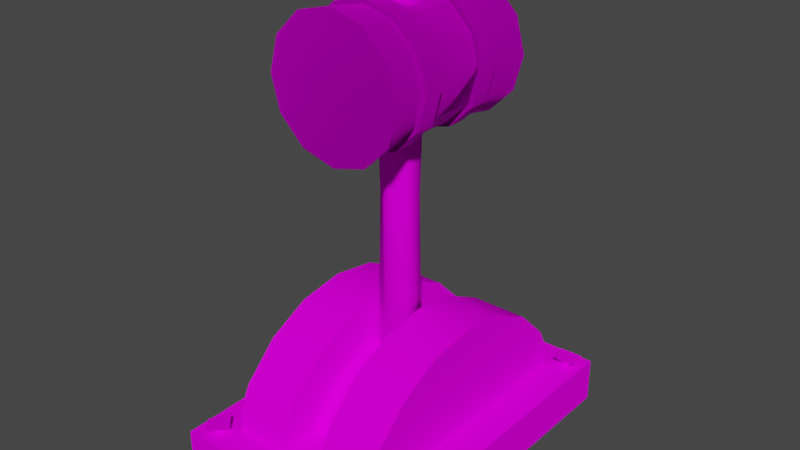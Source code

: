 # Source: prop-lever.blend  (saved by Blender 3.6.11; exported with 4.5.12 LTS)
import bpy
from mathutils import Matrix  # noqa: F401  (used for matrix-valued properties, if any)

bpy.ops.wm.read_factory_settings(use_empty=True)
scene = bpy.context.scene
scene.name = 'Scene'

# ---- collections
col_collection = bpy.data.collections.new('Collection'); scene.collection.children.link(col_collection)

# ---- images (referenced by path relative to the original .blend; pixels are not part of the script)
import os
ASSET_DIR = os.environ.get("B2B_ASSET_DIR", "")  # directory of the original .blend (textures are referenced by path, not embedded)
HERE = os.path.dirname(os.path.abspath(__file__))  # packed textures are extracted next to this script under _unpacked/

def load_image(name, relpath, width, height, colorspace="sRGB"):
    """Load a texture the original file referenced (path relative to the .blend, or extracted next to this script)."""
    p = next((c for c in (os.path.join(HERE, relpath), os.path.join(ASSET_DIR, relpath)) if relpath and os.path.exists(c)), "")
    if p:
        img = bpy.data.images.load(p, check_existing=True)
        img.name = name
    else:  # same state as the original file: an image datablock whose file is absent (Cycles renders it pink)
        img = bpy.data.images.new(name, width, height)
        img.source = "FILE"
        img.filepath = "//" + (relpath or name)
    img.colorspace_settings.name = colorspace
    return img
img_wood_png = load_image('wood.png', 'wood.png', 1024, 1024, 'sRGB')
img_metal_png = load_image('metal.png', 'metal.png', 1024, 1024, 'sRGB')
img_prop_switch_diffuse_png = load_image('prop-switch-diffuse.png', 'prop-switch-diffuse.png', 1024, 1024, 'sRGB')
img_prop_switch_roughness_png = load_image('prop-switch-roughness.png', 'prop-switch-roughness.png', 1024, 1024, 'sRGB')
img_prop_switch_metallic_png = load_image('prop-switch-metallic.png', 'prop-switch-metallic.png', 1024, 1024, 'sRGB')

# ---- materials (node trees are filled in below, after node groups)
mat_wood = bpy.data.materials.new('wood')
mat_wood.alpha_threshold = 0.0
mat_wood.use_backface_culling = True
mat_wood.roughness = 0.5
mat_wood.line_color = (0.0, 0.0, 0.0, 1.0)
mat_metal = bpy.data.materials.new('metal')
mat_metal.alpha_threshold = 0.0
mat_metal.use_backface_culling = True
mat_metal.roughness = 0.5
mat_metal.line_color = (0.0, 0.0, 0.0, 1.0)
mat_switch = bpy.data.materials.new('switch')
mat_switch.alpha_threshold = 0.0
mat_switch.use_backface_culling = True
mat_switch.roughness = 0.5
mat_switch.line_color = (0.0, 0.0, 0.0, 1.0)

# ---- material node trees
mat_wood.use_nodes = True; mat_wood.node_tree.nodes.clear()
_N = mat_wood.node_tree.nodes; _L = mat_wood.node_tree.links
n0 = _N.new('ShaderNodeOutputMaterial'); n0.name = 'Material Output'; n0.location = (300, 300)
n1 = _N.new('ShaderNodeBsdfPrincipled'); n1.name = 'Principled BSDF'; n1.location = (10, 300)
n1.distribution = 'GGX'
n1.subsurface_method = 'RANDOM_WALK_SKIN'
n1.inputs[3].default_value = 1.45
n1.inputs[13].default_value = 0.0
n1.inputs[27].default_value = (0.0, 0.0, 0.0, 1.0)
n1.inputs[28].default_value = 1.0
n2 = _N.new('ShaderNodeTexImage'); n2.name = 'Image Texture'; n2.location = (-280, 280)
n2.image = img_wood_png
_L.new(n1.outputs[0], n0.inputs[0])
_L.new(n2.outputs[0], n1.inputs[0])
n0.is_active_output = True
mat_metal.use_nodes = True; mat_metal.node_tree.nodes.clear()
_N = mat_metal.node_tree.nodes; _L = mat_metal.node_tree.links
n0 = _N.new('ShaderNodeOutputMaterial'); n0.name = 'Material Output'; n0.location = (300, 300)
n1 = _N.new('ShaderNodeBsdfPrincipled'); n1.name = 'Principled BSDF'; n1.location = (10, 300)
n1.distribution = 'GGX'
n1.subsurface_method = 'RANDOM_WALK_SKIN'
n1.inputs[3].default_value = 1.45
n1.inputs[13].default_value = 0.0
n1.inputs[27].default_value = (0.0, 0.0, 0.0, 1.0)
n1.inputs[28].default_value = 1.0
n2 = _N.new('ShaderNodeTexImage'); n2.name = 'Image Texture'; n2.location = (-280, 280)
n2.image = img_metal_png
_L.new(n1.outputs[0], n0.inputs[0])
_L.new(n2.outputs[0], n1.inputs[0])
n0.is_active_output = True
mat_switch.use_nodes = True; mat_switch.node_tree.nodes.clear()
_N = mat_switch.node_tree.nodes; _L = mat_switch.node_tree.links
n0 = _N.new('ShaderNodeOutputMaterial'); n0.name = 'Material Output'; n0.location = (300, 300)
n1 = _N.new('ShaderNodeBsdfPrincipled'); n1.name = 'Principled BSDF'; n1.location = (10, 300)
n1.distribution = 'GGX'
n1.subsurface_method = 'RANDOM_WALK_SKIN'
n1.inputs[3].default_value = 1.45
n1.inputs[13].default_value = 0.0
n1.inputs[27].default_value = (0.0, 0.0, 0.0, 1.0)
n1.inputs[28].default_value = 1.0
n2 = _N.new('ShaderNodeTexImage'); n2.name = 'Image Texture'; n2.location = (-280, 280)
n2.image = img_prop_switch_diffuse_png
n3 = _N.new('ShaderNodeTexImage'); n3.name = 'Image Texture.001'; n3.location = (401, 73)
n4 = _N.new('ShaderNodeTexImage'); n4.name = 'Image Texture.002'; n4.location = (-280, 120)
n4.image = img_prop_switch_roughness_png
n5 = _N.new('ShaderNodeTexImage'); n5.name = 'Image Texture.003'; n5.location = (-280, 180)
n5.image = img_prop_switch_metallic_png
_L.new(n1.outputs[0], n0.inputs[0])
_L.new(n2.outputs[0], n1.inputs[0])
_L.new(n4.outputs[1], n1.inputs[2])
_L.new(n5.outputs[1], n1.inputs[1])
n0.is_active_output = True

# ---- world
world_world = bpy.data.worlds.new('World'); scene.world = world_world
world_world.use_nodes = True; world_world.node_tree.nodes.clear()
_N = world_world.node_tree.nodes; _L = world_world.node_tree.links
n0 = _N.new('ShaderNodeOutputWorld'); n0.name = 'World Output'; n0.location = (300, 300)
n1 = _N.new('ShaderNodeBackground'); n1.name = 'Background'; n1.location = (10, 300)
n1.inputs[0].default_value = (0.05088, 0.05088, 0.05088, 1.0)
_L.new(n1.outputs[0], n0.inputs[0])
n0.is_active_output = True
world_world.color = (0.05088, 0.05088, 0.05088)
world_world.use_sun_shadow = False
world_world.sun_shadow_jitter_overblur = 0.0

# ---- meshes
me_prop_lever_base = bpy.data.meshes.new('prop-lever-base')
me_prop_lever_base.from_pydata([(0.2625, 0.45, -0.15), (0.2625, -0.45, -0.15), (0.375, -0.5625, -0.3), (-0.2625, -0.45, -0.15), (0.375, -0.5625, -0.15), (-0.375, -0.5625, -0.15), (0.2625, 0.4088, -0.002998), (0.2625, 0.297, 0.1088), (0.2625, 0.1561, 0.1806), (0.2625, -2.244e-16, 0.2053), (0.2625, -0.1561, 0.1806), (0.2625, -0.297, 0.1088), (0.2625, -0.4088, -0.002998), (0.2625, 0.4499, -0.08376), (0.2625, -0.4499, -0.08376), (-0.375, -0.5625, -0.3), (0.375, 0.5625, -0.3), (0.375, 0.5625, -0.15), (-0.375, 0.5625, -0.3), (-0.375, 0.5625, -0.15), (0.075, -0.45, -0.15), (0.075, 0.4088, -0.002998), (0.075, 0.1561, 0.1806), (0.075, -2.244e-16, 0.2053), (0.075, -0.1561, 0.1806), (0.075, 0.4499, -0.08376), (-0.075, 0.45, -0.15), (-0.075, -0.45, -0.15), (-0.075, 0.4088, -0.002998), (-0.075, 0.297, 0.1088), (-0.075, 0.1561, 0.1806), (-0.075, -2.244e-16, 0.2053), (-0.075, -0.1561, 0.1806), (-0.075, -0.297, 0.1088), (-0.075, -0.4088, -0.002998), (-0.075, 0.4499, -0.08376), (-0.075, -0.4499, -0.08376), (-0.2625, 0.45, -0.15), (-0.2625, 0.4088, -0.002998), (-0.2625, 0.297, 0.1088), (-0.2625, 0.1561, 0.1806), (-0.2625, -2.244e-16, 0.2053), (-0.2625, -0.1561, 0.1806), (-0.2625, -0.297, 0.1088), (-0.2625, -0.4088, -0.002998), (-0.2625, 0.4499, -0.08376), (-0.2625, -0.4499, -0.08376), (0.075, -0.3135, -0.1493), (-0.075, -0.3135, -0.1493), (0.0, 0.5625, -0.15), (0.0, 0.5625, -0.3), (0.0, -0.5625, -0.3), (0.0, -0.5625, -0.15), (0.309, 0.479, -0.2851), (0.2804, 0.5271, -0.1204), (0.3516, 0.5407, -0.1281), (0.2947, 0.456, -0.1132), (0.366, 0.4696, -0.121), (0.3085, 0.505, -0.139), (0.3303, 0.5092, -0.1413), (0.3347, 0.4873, -0.1392), (0.3129, 0.4832, -0.1368), (-0.3053, 0.5048, -0.2931), (-0.3164, 0.4391, -0.1323), (-0.3647, 0.4937, -0.1298), (-0.2618, 0.487, -0.1255), (-0.3101, 0.5416, -0.123), (-0.3133, 0.4762, -0.1476), (-0.3281, 0.493, -0.1468), (-0.3114, 0.5077, -0.1447), (-0.2966, 0.4909, -0.1455), (-0.2832, -0.4992, -0.2886), (-0.2615, -0.5014, -0.1159), (-0.3138, -0.5513, -0.1254), (-0.3107, -0.4483, -0.1245), (-0.363, -0.4982, -0.1339), (-0.2934, -0.5002, -0.1405), (-0.3095, -0.5155, -0.1434), (-0.3246, -0.4992, -0.146), (-0.3085, -0.4839, -0.1431), (0.3092, -0.4984, -0.276), (0.2851, -0.4809, -0.1046), (0.3545, -0.4599, -0.1125), (0.3056, -0.5507, -0.1101), (0.375, -0.5297, -0.118), (0.3139, -0.497, -0.1276), (0.3352, -0.4906, -0.1301), (0.3415, -0.512, -0.1318), (0.3202, -0.5184, -0.1293), (-0.075, 0.2848, -0.09307), (-0.075, 0.2069, -0.01519), (-0.075, 0.1088, 0.03481), (-0.075, -1.563e-16, 0.05204), (-0.075, -0.1088, 0.03481), (-0.075, -0.2069, -0.01519), (-0.075, -0.2848, -0.09307), (-0.075, 0.3135, -0.1493), (0.075, 0.45, -0.15), (0.075, 0.297, 0.1088), (0.075, -0.297, 0.1088), (0.075, -0.4088, -0.002998), (0.075, -0.4499, -0.08376), (0.075, 0.1088, 0.03481), (0.075, 0.3135, -0.1493), (0.075, 0.2848, -0.09307), (0.075, 0.2069, -0.01519), (0.075, -1.563e-16, 0.05204), (0.075, -0.1088, 0.03481), (0.075, -0.2069, -0.01519), (0.075, -0.2848, -0.09307)], [], [(1, 0, 13, 14), (15, 5, 19, 18), (16, 17, 4, 2), (0, 1, 4, 17), (3, 37, 19, 5), (13, 6, 12, 14), (7, 11, 12, 6), (8, 10, 11, 7), (9, 10, 8), (1, 20, 52, 4), (20, 27, 52), (51, 52, 5, 15), (50, 49, 17, 16), (17, 49, 97, 0), (8, 7, 98, 22), (13, 0, 97, 25), (12, 11, 99, 100), (9, 8, 22, 23), (14, 12, 100, 101), (10, 9, 23, 24), (7, 6, 21, 98), (6, 13, 25, 21), (1, 14, 101, 20), (11, 10, 24, 99), (30, 29, 39, 40), (35, 26, 37, 45), (34, 33, 43, 44), (31, 30, 40, 41), (36, 34, 44, 46), (32, 31, 41, 42), (29, 28, 38, 39), (28, 35, 45, 38), (27, 36, 46, 3), (33, 32, 42, 43), (46, 45, 37, 3), (46, 44, 38, 45), (39, 38, 44, 43), (40, 39, 43, 42), (41, 40, 42), (26, 97, 49), (97, 26, 96, 103), (27, 20, 47, 48), (18, 19, 49, 50), (2, 4, 52, 51), (27, 3, 5, 52), (26, 49, 19, 37), (58, 54, 55, 59), (59, 55, 57, 60), (60, 57, 56, 61), (61, 56, 54, 58), (57, 55, 54, 56), (53, 61, 58), (53, 60, 61), (53, 59, 60), (53, 58, 59), (67, 63, 64, 68), (68, 64, 66, 69), (69, 66, 65, 70), (70, 65, 63, 67), (66, 64, 63, 65), (62, 70, 67), (62, 69, 70), (62, 68, 69), (62, 67, 68), (76, 72, 73, 77), (77, 73, 75, 78), (78, 75, 74, 79), (79, 74, 72, 76), (75, 73, 72, 74), (71, 79, 76), (71, 78, 79), (71, 77, 78), (71, 76, 77), (85, 81, 82, 86), (86, 82, 84, 87), (87, 84, 83, 88), (88, 83, 81, 85), (84, 82, 81, 83), (80, 88, 85), (80, 87, 88), (80, 86, 87), (80, 85, 86), (30, 31, 92, 91), (29, 30, 91, 90), (28, 29, 90, 89), (35, 28, 89, 96), (96, 26, 35), (31, 32, 93, 92), (32, 33, 94, 93), (33, 34, 95, 94), (95, 34, 36, 48), (36, 27, 48), (22, 102, 106, 23), (98, 105, 102, 22), (21, 104, 105, 98), (25, 103, 104, 21), (103, 25, 97), (23, 106, 107, 24), (24, 107, 108, 99), (99, 108, 109, 100), (109, 47, 101, 100), (101, 47, 20), (94, 95, 109, 108), (92, 93, 107, 106), (90, 91, 102, 105), (95, 48, 47, 109), (96, 89, 104, 103), (93, 94, 108, 107), (91, 92, 106, 102), (89, 90, 105, 104)])
me_prop_lever_base.polygons.foreach_set('use_smooth', [0, 0, 0, 0, 0, 0, 0, 0, 0, 0, 0, 0, 0, 0, 1, 1, 1, 1, 1, 1, 1, 1, 1, 1, 1, 1, 1, 1, 1, 1, 1, 1, 1, 1, 0, 0, 0, 0, 0, 0, 0, 0, 0, 0, 0, 0, 0, 0, 0, 0, 0, 0, 0, 0, 0, 0, 0, 0, 0, 0, 0, 0, 0, 0, 0, 0, 0, 0, 0, 0, 0, 0, 0, 0, 0, 0, 0, 0, 0, 0, 0, 0, 1, 1, 1, 1, 0, 1, 1, 1, 1, 1, 1, 1, 1, 1, 0, 1, 1, 1, 1, 1, 1, 1, 1, 1, 1, 1, 1, 1])
me_prop_lever_base.polygons.foreach_set('material_index', [0, 0, 0, 0, 0, 0, 0, 0, 0, 0, 0, 0, 0, 0, 0, 0, 0, 0, 0, 0, 0, 0, 0, 0, 0, 0, 0, 0, 0, 0, 0, 0, 0, 0, 0, 0, 0, 0, 0, 0, 0, 0, 0, 0, 0, 0, 1, 1, 1, 1, 1, 1, 1, 1, 1, 1, 1, 1, 1, 1, 1, 1, 1, 1, 1, 1, 1, 1, 1, 1, 1, 1, 1, 1, 1, 1, 1, 1, 1, 1, 1, 1, 0, 0, 0, 0, 0, 0, 0, 0, 0, 0, 0, 0, 0, 0, 0, 0, 0, 0, 0, 0, 1, 1, 1, 1, 1, 1, 1, 1])
_k = set([(0, 13), (0, 97), (1, 14), (1, 20), (3, 27), (3, 46), (6, 7), (6, 13), (7, 8), (8, 9), (9, 10), (10, 11), (11, 12), (12, 14), (20, 47), (20, 101), (21, 25), (21, 98), (22, 23), (22, 98), (23, 24), (24, 99), (25, 97), (26, 35), (26, 37), (26, 96), (27, 36), (27, 48), (28, 29), (28, 35), (29, 30), (30, 31), (31, 32), (32, 33), (33, 34), (34, 36), (37, 45), (38, 39), (38, 45), (39, 40), (40, 41), (41, 42), (42, 43), (43, 44), (44, 46), (47, 48), (47, 109), (48, 95), (89, 90), (89, 96), (90, 91), (91, 92), (92, 93), (93, 94), (94, 95), (96, 103), (97, 103), (99, 100), (100, 101), (102, 105), (102, 106), (103, 104), (104, 105), (106, 107), (107, 108), (108, 109)])
me_prop_lever_base.attributes.new('sharp_edge', 'BOOLEAN', 'EDGE').data.foreach_set('value', [ (min(e.vertices), max(e.vertices)) in _k for e in me_prop_lever_base.edges])
_uv = me_prop_lever_base.uv_layers.new(name='UVMap')
_uv.uv.foreach_set('vector', [0.3882, 0.8032, 0.3882, 0.5999, 0.4032, 0.5999, 0.4032, 0.8032, 0.3023, 0.6504, 0.2685, 0.6504, 0.2685, 0.3962, 0.3023, 0.3962, 0.3026, 0.3962, 0.3365, 0.3962, 0.3365, 0.6504, 0.3026, 0.6504, 0.3622, 0.4216, 0.3622, 0.625, 0.3368, 0.6504, 0.3368, 0.3962, 0.3625, 0.625, 0.3625, 0.4216, 0.3879, 0.3962, 0.3879, 0.6504, 0.4032, 0.5999, 0.4214, 0.6092, 0.4214, 0.7939, 0.4032, 0.8032, 0.4467, 0.6344, 0.4467, 0.7687, 0.4214, 0.7939, 0.4214, 0.6092, 0.4629, 0.6663, 0.4629, 0.7368, 0.4467, 0.7687, 0.4467, 0.6344, 0.4685, 0.7015, 0.4629, 0.7368, 0.4629, 0.6663, 0.5748, 0.5914, 0.5748, 0.6338, 0.5494, 0.6507, 0.5494, 0.566, 0.5748, 0.6338, 0.5748, 0.6676, 0.5494, 0.6507, 0.2685, 0.7354, 0.3023, 0.7354, 0.3023, 0.8202, 0.2685, 0.8202, 0.3365, 0.7354, 0.3026, 0.7354, 0.3026, 0.6507, 0.3365, 0.6507, 0.5494, 0.5657, 0.5494, 0.4809, 0.5748, 0.4979, 0.5748, 0.5403, 0.1593, 0.3625, 0.1593, 0.3267, 0.2017, 0.3267, 0.2017, 0.3625, 0.1593, 0.2705, 0.1593, 0.2556, 0.2017, 0.2556, 0.2017, 0.2705, 0.1593, 0.5053, 0.1593, 0.4696, 0.2017, 0.4696, 0.2017, 0.5053, 0.1593, 0.3982, 0.1593, 0.3625, 0.2017, 0.3625, 0.2017, 0.3982, 0.1593, 0.5258, 0.1593, 0.5053, 0.2017, 0.5053, 0.2017, 0.5258, 0.1593, 0.4339, 0.1593, 0.3982, 0.2017, 0.3982, 0.2017, 0.4339, 0.1593, 0.3267, 0.1593, 0.291, 0.2017, 0.291, 0.2017, 0.3267, 0.1593, 0.291, 0.1593, 0.2705, 0.2017, 0.2705, 0.2017, 0.291, 0.1593, 0.5408, 0.1593, 0.5258, 0.2017, 0.5258, 0.2017, 0.5408, 0.1593, 0.4696, 0.1593, 0.4339, 0.2017, 0.4339, 0.2017, 0.4696, 0.5906, 0.4815, 0.5906, 0.5172, 0.5482, 0.5172, 0.5482, 0.4815, 0.5906, 0.5734, 0.5906, 0.5884, 0.5482, 0.5884, 0.5482, 0.5734, 0.5906, 0.3386, 0.5906, 0.3743, 0.5482, 0.3743, 0.5482, 0.3386, 0.5906, 0.4458, 0.5906, 0.4815, 0.5482, 0.4815, 0.5482, 0.4458, 0.5906, 0.3181, 0.5906, 0.3386, 0.5482, 0.3386, 0.5482, 0.3181, 0.5906, 0.4101, 0.5906, 0.4458, 0.5482, 0.4458, 0.5482, 0.4101, 0.5906, 0.5172, 0.5906, 0.5529, 0.5482, 0.5529, 0.5482, 0.5172, 0.5906, 0.5529, 0.5906, 0.5734, 0.5482, 0.5734, 0.5482, 0.5529, 0.5906, 0.3032, 0.5906, 0.3181, 0.5482, 0.3181, 0.5482, 0.3032, 0.5906, 0.3743, 0.5906, 0.4101, 0.5482, 0.4101, 0.5482, 0.3743, 0.4838, 0.5999, 0.4838, 0.8032, 0.4688, 0.8032, 0.4688, 0.5999, 0.4838, 0.5999, 0.502, 0.6092, 0.502, 0.7939, 0.4838, 0.8032, 0.5273, 0.7687, 0.502, 0.7939, 0.502, 0.6092, 0.5273, 0.6344, 0.5435, 0.7368, 0.5273, 0.7687, 0.5273, 0.6344, 0.5435, 0.6663, 0.5491, 0.7015, 0.5435, 0.7368, 0.5435, 0.6663, 0.5748, 0.464, 0.5748, 0.4979, 0.5494, 0.4809, 0.5748, 0.4979, 0.5748, 0.464, 0.6056, 0.464, 0.6056, 0.4979, 0.5748, 0.6676, 0.5748, 0.6338, 0.6056, 0.6338, 0.6056, 0.6676, 0.3365, 0.8202, 0.3026, 0.8202, 0.3026, 0.7354, 0.3365, 0.7354, 0.2685, 0.6507, 0.3023, 0.6507, 0.3023, 0.7354, 0.2685, 0.7354, 0.5748, 0.6676, 0.5748, 0.71, 0.5494, 0.7354, 0.5494, 0.6507, 0.5748, 0.464, 0.5494, 0.4809, 0.5494, 0.3962, 0.5748, 0.4216, 0.6607, 0.6087, 0.6675, 0.617, 0.648, 0.617, 0.6548, 0.6087, 0.5647, 0.6567, 0.5714, 0.6651, 0.5519, 0.6651, 0.5587, 0.6567, 0.6803, 0.6567, 0.6871, 0.6651, 0.6676, 0.6651, 0.6744, 0.6567, 0.6607, 0.6567, 0.6675, 0.6651, 0.648, 0.6651, 0.6548, 0.6567, 0.6291, 0.6858, 0.6291, 0.7053, 0.6096, 0.7053, 0.6096, 0.6858, 0.6577, 0.6172, 0.6607, 0.6567, 0.6548, 0.6567, 0.6773, 0.6172, 0.6803, 0.6567, 0.6744, 0.6567, 0.5617, 0.6172, 0.5647, 0.6567, 0.5587, 0.6567, 0.6577, 0.5691, 0.6607, 0.6087, 0.6548, 0.6087, 0.6012, 0.6553, 0.6095, 0.6622, 0.5904, 0.6661, 0.5953, 0.6565, 0.6396, 0.6553, 0.6479, 0.6622, 0.6288, 0.6661, 0.6337, 0.6565, 0.6803, 0.7048, 0.6871, 0.7132, 0.6676, 0.7132, 0.6744, 0.7048, 0.6607, 0.7048, 0.6675, 0.7132, 0.648, 0.7132, 0.6548, 0.7048, 0.6095, 0.7053, 0.59, 0.7053, 0.59, 0.6858, 0.6095, 0.6858, 0.6577, 0.6652, 0.6607, 0.7048, 0.6548, 0.7048, 0.6773, 0.6652, 0.6803, 0.7048, 0.6744, 0.7048, 0.6288, 0.6172, 0.6396, 0.6553, 0.6337, 0.6565, 0.5904, 0.6172, 0.6012, 0.6553, 0.5953, 0.6565, 0.6237, 0.6075, 0.6287, 0.617, 0.6096, 0.6132, 0.6179, 0.6063, 0.6012, 0.6063, 0.6095, 0.6132, 0.5904, 0.617, 0.5953, 0.6075, 0.5627, 0.6063, 0.571, 0.6132, 0.5519, 0.617, 0.5569, 0.6075, 0.5647, 0.7048, 0.5714, 0.7132, 0.5519, 0.7132, 0.5587, 0.7048, 0.6095, 0.6857, 0.59, 0.6857, 0.59, 0.6662, 0.6095, 0.6662, 0.5617, 0.6652, 0.5647, 0.7048, 0.5587, 0.7048, 0.5519, 0.5681, 0.5627, 0.6063, 0.5569, 0.6075, 0.5904, 0.5681, 0.6012, 0.6063, 0.5953, 0.6075, 0.6287, 0.5681, 0.6237, 0.6075, 0.6179, 0.6063, 0.6396, 0.6063, 0.6479, 0.6132, 0.6288, 0.617, 0.6337, 0.6075, 0.582, 0.6063, 0.5902, 0.6132, 0.5711, 0.617, 0.5761, 0.6075, 0.6803, 0.6087, 0.6871, 0.617, 0.6676, 0.617, 0.6744, 0.6087, 0.6204, 0.6553, 0.6287, 0.6622, 0.6096, 0.6661, 0.6145, 0.6565, 0.6291, 0.6662, 0.6291, 0.6857, 0.6096, 0.6857, 0.6096, 0.6662, 0.6096, 0.6172, 0.6204, 0.6553, 0.6145, 0.6565, 0.6773, 0.5691, 0.6803, 0.6087, 0.6744, 0.6087, 0.5711, 0.5681, 0.582, 0.6063, 0.5761, 0.6075, 0.6288, 0.5681, 0.6396, 0.6063, 0.6337, 0.6075, 0.4629, 0.4626, 0.4685, 0.4979, 0.4339, 0.4979, 0.43, 0.4733, 0.4467, 0.4308, 0.4629, 0.4626, 0.43, 0.4733, 0.4187, 0.4511, 0.4214, 0.4055, 0.4467, 0.4308, 0.4187, 0.4511, 0.4011, 0.4335, 0.4032, 0.3962, 0.4214, 0.4055, 0.4011, 0.4335, 0.3884, 0.4271, 0.3884, 0.4271, 0.3882, 0.3962, 0.4032, 0.3962, 0.4685, 0.4979, 0.4629, 0.5332, 0.43, 0.5225, 0.4339, 0.4979, 0.4629, 0.5332, 0.4467, 0.565, 0.4187, 0.5446, 0.43, 0.5225, 0.4467, 0.565, 0.4214, 0.5903, 0.4011, 0.5622, 0.4187, 0.5446, 0.4011, 0.5622, 0.4214, 0.5903, 0.4032, 0.5996, 0.3884, 0.5687, 0.4032, 0.5996, 0.3882, 0.5996, 0.3884, 0.5687, 0.5435, 0.5332, 0.5106, 0.5225, 0.5144, 0.4979, 0.5491, 0.4979, 0.5273, 0.565, 0.4993, 0.5446, 0.5106, 0.5225, 0.5435, 0.5332, 0.502, 0.5903, 0.4817, 0.5622, 0.4993, 0.5446, 0.5273, 0.565, 0.4838, 0.5996, 0.4689, 0.5687, 0.4817, 0.5622, 0.502, 0.5903, 0.4689, 0.5687, 0.4838, 0.5996, 0.4688, 0.5996, 0.5491, 0.4979, 0.5144, 0.4979, 0.5106, 0.4733, 0.5435, 0.4626, 0.5435, 0.4626, 0.5106, 0.4733, 0.4993, 0.4511, 0.5273, 0.4308, 0.5273, 0.4308, 0.4993, 0.4511, 0.4817, 0.4335, 0.502, 0.4055, 0.4817, 0.4335, 0.4689, 0.4271, 0.4838, 0.3962, 0.502, 0.4055, 0.4838, 0.3962, 0.4689, 0.4271, 0.4688, 0.3962, 0.3269, 0.4519, 0.3269, 0.417, 0.3744, 0.417, 0.3744, 0.4519, 0.3269, 0.5216, 0.3269, 0.4868, 0.3744, 0.4868, 0.3744, 0.5216, 0.3269, 0.5914, 0.3269, 0.5565, 0.3744, 0.5565, 0.3744, 0.5914, 0.3269, 0.417, 0.3269, 0.397, 0.3744, 0.397, 0.3744, 0.417, 0.3269, 0.6463, 0.3269, 0.6263, 0.3744, 0.6263, 0.3744, 0.6463, 0.3269, 0.4868, 0.3269, 0.4519, 0.3744, 0.4519, 0.3744, 0.4868, 0.3269, 0.5565, 0.3269, 0.5216, 0.3744, 0.5216, 0.3744, 0.5565, 0.3269, 0.6263, 0.3269, 0.5914, 0.3744, 0.5914, 0.3744, 0.6263])
me_prop_lever_base.materials.append(mat_wood)
me_prop_lever_base.materials.append(mat_metal)
me_prop_lever_base.use_mirror_vertex_groups = False
me_prop_lever_base.update()
me_prop_lever_arm = bpy.data.meshes.new('prop-lever-arm')
me_prop_lever_arm.from_pydata([(-1.151e-08, 0.06954, -0.7713), (-1.389e-08, 0.09099, 0.4875), (0.06022, 0.03477, -0.7713), (0.0788, 0.0455, 0.4875), (0.06022, -0.03477, -0.7713), (0.0788, -0.0455, 0.4875), (-1.151e-08, -0.06954, -0.7713), (-1.389e-08, -0.09099, 0.4875), (-0.06022, -0.03477, -0.7713), (-0.0788, -0.0455, 0.4875), (-0.06022, 0.03477, -0.7713), (-0.0788, 0.0455, 0.4875), (-1.001e-10, 0.09, 0.4432), (0.2182, 0.09, 0.225), (-0.189, 0.09, 0.1159), (-0.1091, 0.09, 0.414), (0.189, 0.09, 0.3341), (-0.1091, 0.09, 0.03604), (0.1091, 0.09, 0.03604), (-0.189, 0.09, 0.3341), (0.1091, 0.09, 0.414), (-1.001e-10, 0.09, 0.006803), (0.189, 0.09, 0.1159), (-0.2182, 0.09, 0.225), (-1.001e-10, 0.15, 0.4432), (0.2182, 0.15, 0.225), (-0.189, 0.15, 0.1159), (-0.1091, 0.15, 0.414), (0.189, 0.15, 0.3341), (0.1091, 0.15, 0.414), (-0.1091, 0.15, 0.03604), (-1.001e-10, 0.15, 0.006803), (0.1091, 0.15, 0.03604), (0.189, 0.15, 0.1159), (-0.189, 0.15, 0.3341), (-0.2182, 0.15, 0.225), (-9.313e-11, 0.09, 0.4275), (0.2025, 0.09, 0.225), (-0.1754, 0.09, 0.1238), (-0.1013, 0.09, 0.4004), (0.1754, 0.09, 0.3263), (-0.1013, 0.09, 0.04963), (0.1013, 0.09, 0.04963), (-0.1754, 0.09, 0.3263), (0.1013, 0.09, 0.4004), (-9.313e-11, 0.09, 0.0225), (0.1754, 0.09, 0.1238), (-0.2025, 0.09, 0.225), (-9.313e-11, 0.15, 0.4275), (0.2025, 0.15, 0.225), (-0.1754, 0.15, 0.1238), (-0.1013, 0.15, 0.4004), (0.1754, 0.15, 0.3263), (0.1013, 0.15, 0.4004), (-0.1013, 0.15, 0.04963), (-9.313e-11, 0.15, 0.0225), (0.1013, 0.15, 0.04963), (0.1754, 0.15, 0.1238), (-0.1754, 0.15, 0.3263), (-0.2025, 0.15, 0.225), (0.2025, 0.3, 0.225), (0.1754, 0.3, 0.1238), (0.1013, 0.3, 0.04963), (2.235e-08, 0.3, 0.0225), (-0.1012, 0.3, 0.04963), (-0.1754, 0.3, 0.1238), (-0.2025, 0.3, 0.225), (-0.1754, 0.3, 0.3263), (-0.1012, 0.3, 0.4004), (0.0, 0.3, 0.4275), (0.1013, 0.3, 0.4004), (0.1754, 0.3, 0.3263), (0.2025, 0.09, 0.225), (0.0, 0.15, 0.0225), (-0.1013, 0.15, 0.04963), (0.1012, 0.15, 0.4004), (0.1754, 0.15, 0.3263), (0.2025, 0.15, 0.225), (0.1754, 0.15, 0.1238), (-0.1754, 0.15, 0.3263), (-0.1013, 0.15, 0.4004), (-0.1754, 0.15, 0.1238), (0.1013, 0.15, 0.04963), (-2.235e-08, 0.15, 0.4275), (-0.2025, 0.15, 0.225), (-0.1125, 0.2806, 0.03014), (0.1949, 0.2806, 0.3375), (0.1949, 0.2806, 0.1125), (-0.1125, 0.2806, 0.4199), (-0.1949, 0.2806, 0.1125), (0.1125, 0.2806, 0.03014), (0.0, 0.2806, 0.45), (-0.225, 0.2806, 0.225), (2.235e-08, 0.2806, 8.941e-08), (0.1125, 0.2806, 0.4199), (0.225, 0.2806, 0.225), (-0.1949, 0.2806, 0.3375), (0.1754, 0.09, 0.1238), (-9.313e-11, 0.09, 0.0225), (0.1013, 0.09, 0.04963), (-0.1013, 0.09, 0.04963), (-9.313e-11, 0.09, 0.4275), (-4.254e-09, -0.09, 0.4432), (-0.2182, -0.09, 0.225), (0.189, -0.09, 0.1159), (0.1091, -0.09, 0.414), (-0.189, -0.09, 0.3341), (0.1091, -0.09, 0.03604), (-0.1091, -0.09, 0.03604), (0.189, -0.09, 0.3341), (-0.1091, -0.09, 0.414), (-4.254e-09, -0.09, 0.006803), (-0.189, -0.09, 0.1159), (0.2182, -0.09, 0.225), (9.918e-10, -0.15, 0.4432), (-0.2182, -0.15, 0.225), (0.189, -0.15, 0.1159), (0.1091, -0.15, 0.414), (-0.189, -0.15, 0.3341), (-0.1091, -0.15, 0.414), (0.1091, -0.15, 0.03604), (9.918e-10, -0.15, 0.006803), (-0.1091, -0.15, 0.03604), (-0.189, -0.15, 0.1159), (0.189, -0.15, 0.3341), (0.2182, -0.15, 0.225), (-4.26e-09, -0.09, 0.4275), (-0.2025, -0.09, 0.225), (0.1754, -0.09, 0.1238), (0.1013, -0.09, 0.4004), (-0.1754, -0.09, 0.3263), (0.1013, -0.09, 0.04963), (-0.1013, -0.09, 0.04963), (0.1754, -0.09, 0.3263), (-0.1013, -0.09, 0.4004), (-4.26e-09, -0.09, 0.0225), (-0.1754, -0.09, 0.1238), (0.2025, -0.09, 0.225), (9.849e-10, -0.15, 0.4275), (-0.2025, -0.15, 0.225), (0.1754, -0.15, 0.1238), (0.1013, -0.15, 0.4004), (-0.1754, -0.15, 0.3263), (-0.1013, -0.15, 0.4004), (0.1013, -0.15, 0.04963), (9.849e-10, -0.15, 0.0225), (-0.1013, -0.15, 0.04963), (-0.1754, -0.15, 0.1238), (0.1754, -0.15, 0.3263), (0.2025, -0.15, 0.225), (-0.2025, -0.3, 0.225), (-0.1754, -0.3, 0.1238), (-0.1013, -0.3, 0.04963), (-8.347e-09, -0.3, 0.0225), (0.1013, -0.3, 0.04963), (0.1754, -0.3, 0.1238), (0.2025, -0.3, 0.225), (0.1754, -0.3, 0.3263), (0.1012, -0.3, 0.4004), (1.401e-08, -0.3, 0.4275), (-0.1013, -0.3, 0.4004), (-0.1754, -0.3, 0.3263), (0.1754, 0.09, 0.3263), (0.1013, 0.09, 0.4004), (-0.1013, 0.09, 0.4004), (-0.1754, 0.09, 0.3263), (-0.2025, 0.09, 0.225), (-0.1754, 0.09, 0.1238), (8.918e-10, -0.15, 0.0225), (0.1013, -0.15, 0.04963), (-0.1012, -0.15, 0.4004), (-0.1754, -0.15, 0.3263), (-0.2025, -0.15, 0.225), (-0.1754, -0.15, 0.1238), (0.1754, -0.15, 0.3263), (0.1013, -0.15, 0.4004), (0.1754, -0.15, 0.1238), (-0.1013, -0.15, 0.04963), (2.324e-08, -0.15, 0.4275), (0.2025, -0.15, 0.225), (0.1125, -0.2806, 0.03014), (-0.1949, -0.2806, 0.3375), (-0.1949, -0.2806, 0.1125), (0.1125, -0.2806, 0.4199), (0.1949, -0.2806, 0.1125), (-0.1125, -0.2806, 0.03014), (1.231e-08, -0.2806, 0.45), (0.225, -0.2806, 0.225), (-1.004e-08, -0.2806, 8.941e-08), (-0.1125, -0.2806, 0.4199), (-0.225, -0.2806, 0.225), (0.1949, -0.2806, 0.3375), (0.2025, -0.09, 0.225), (-0.1754, -0.09, 0.1238), (-4.26e-09, -0.09, 0.0225), (-0.1013, -0.09, 0.4004), (0.1754, -0.09, 0.3263), (-0.1013, -0.09, 0.04963), (0.1013, -0.09, 0.04963), (-0.1754, -0.09, 0.3263), (0.1013, -0.09, 0.4004), (0.1754, -0.09, 0.1238), (-0.2025, -0.09, 0.225), (-4.26e-09, -0.09, 0.4275), (-1.211e-08, 0.075, 0.418), (0.06495, 0.0375, 0.418), (0.06495, -0.0375, 0.418), (-1.211e-08, -0.075, 0.418), (-0.06495, -0.0375, 0.418), (-0.06495, 0.0375, 0.418), (-1.863e-09, -5.588e-09, 0.4875), (0.05129, 0.02961, -0.1746), (0.05129, -0.02961, -0.1746), (-1.038e-08, -0.05923, -0.1746), (-0.05129, -0.02961, -0.1746), (-0.05129, 0.02961, -0.1746), (-1.038e-08, 0.05923, -0.1746)], [], [(204, 1, 3, 205), (205, 3, 5, 206), (206, 5, 7, 207), (207, 7, 9, 208), (11, 9, 210), (208, 9, 11, 209), (209, 11, 1, 204), (40, 37, 13, 16), (53, 48, 24, 29), (47, 43, 19, 23), (51, 58, 34, 27), (39, 36, 12, 15), (46, 42, 18, 22), (55, 56, 32, 31), (38, 47, 23, 14), (45, 41, 17, 21), (50, 54, 30, 26), (37, 46, 22, 13), (44, 40, 16, 20), (34, 35, 23, 19), (32, 33, 22, 18), (30, 31, 21, 17), (28, 29, 20, 16), (27, 34, 19, 15), (31, 32, 18, 21), (26, 30, 17, 14), (25, 28, 16, 13), (24, 27, 15, 12), (35, 26, 14, 23), (33, 25, 13, 22), (29, 24, 12, 20), (52, 53, 29, 28), (57, 49, 25, 33), (41, 38, 14, 17), (54, 55, 31, 30), (59, 50, 26, 35), (42, 45, 21, 18), (56, 57, 33, 32), (48, 51, 27, 24), (43, 39, 15, 19), (58, 59, 35, 34), (36, 44, 20, 12), (49, 52, 28, 25), (61, 62, 63, 64, 65, 66, 67, 68, 69, 70, 71, 60), (96, 92, 84, 79), (94, 91, 83, 75), (93, 90, 82, 73), (92, 89, 81, 84), (91, 88, 80, 83), (90, 87, 78, 82), (95, 86, 76, 77), (89, 85, 74, 81), (88, 96, 79, 80), (87, 95, 77, 78), (86, 94, 75, 76), (85, 93, 73, 74), (64, 63, 93, 85), (71, 70, 94, 86), (61, 60, 95, 87), (68, 67, 96, 88), (65, 64, 85, 89), (60, 71, 86, 95), (62, 61, 87, 90), (69, 68, 88, 91), (66, 65, 89, 92), (63, 62, 90, 93), (70, 69, 91, 94), (67, 66, 92, 96), (130, 127, 103, 106), (143, 138, 114, 119), (137, 133, 109, 113), (141, 148, 124, 117), (129, 126, 102, 105), (136, 132, 108, 112), (145, 146, 122, 121), (128, 137, 113, 104), (135, 131, 107, 111), (140, 144, 120, 116), (127, 136, 112, 103), (134, 130, 106, 110), (124, 125, 113, 109), (122, 123, 112, 108), (120, 121, 111, 107), (118, 119, 110, 106), (117, 124, 109, 105), (121, 122, 108, 111), (116, 120, 107, 104), (115, 118, 106, 103), (114, 117, 105, 102), (125, 116, 104, 113), (123, 115, 103, 112), (119, 114, 102, 110), (142, 143, 119, 118), (147, 139, 115, 123), (131, 128, 104, 107), (144, 145, 121, 120), (149, 140, 116, 125), (132, 135, 111, 108), (146, 147, 123, 122), (138, 141, 117, 114), (133, 129, 105, 109), (148, 149, 125, 124), (126, 134, 110, 102), (139, 142, 118, 115), (196, 192, 72, 162), (197, 193, 167, 100), (198, 194, 98, 99), (199, 195, 164, 165), (200, 196, 162, 163), (194, 197, 100, 98), (201, 198, 99, 97), (202, 199, 165, 166), (203, 200, 163, 101), (192, 201, 97, 72), (193, 202, 166, 167), (195, 203, 101, 164), (151, 152, 153, 154, 155, 156, 157, 158, 159, 160, 161, 150), (191, 187, 179, 174), (189, 186, 178, 170), (188, 185, 177, 168), (187, 184, 176, 179), (186, 183, 175, 178), (185, 182, 173, 177), (190, 181, 171, 172), (184, 180, 169, 176), (183, 191, 174, 175), (182, 190, 172, 173), (181, 189, 170, 171), (180, 188, 168, 169), (154, 153, 188, 180), (161, 160, 189, 181), (151, 150, 190, 182), (158, 157, 191, 183), (155, 154, 180, 184), (150, 161, 181, 190), (152, 151, 182, 185), (159, 158, 183, 186), (156, 155, 184, 187), (153, 152, 185, 188), (160, 159, 186, 189), (157, 156, 187, 191), (215, 209, 204, 216), (214, 208, 209, 215), (213, 207, 208, 214), (212, 206, 207, 213), (211, 205, 206, 212), (216, 204, 205, 211), (3, 1, 210), (7, 5, 210), (1, 11, 210), (9, 7, 210), (5, 3, 210), (0, 216, 211, 2), (2, 211, 212, 4), (4, 212, 213, 6), (6, 213, 214, 8), (8, 214, 215, 10), (10, 215, 216, 0), (0, 2, 4, 6, 8, 10), (47, 38, 41, 45, 42, 46, 37, 40, 44, 36, 39, 43), (59, 58, 51, 48, 53, 52, 49, 57, 56, 55, 54, 50), (84, 81, 74, 73, 82, 78, 77, 76, 75, 83, 80, 79), (99, 98, 100, 167, 166, 165, 164, 101, 163, 162, 72, 97), (133, 137, 128, 131, 135, 132, 136, 127, 130, 134, 126, 129), (149, 148, 141, 138, 143, 142, 139, 147, 146, 145, 144, 140), (174, 179, 176, 169, 168, 177, 173, 172, 171, 170, 178, 175), (203, 195, 199, 202, 193, 197, 194, 198, 201, 192, 196, 200)])
me_prop_lever_arm.polygons.foreach_set('use_smooth', [True] * 167)
me_prop_lever_arm.polygons.foreach_set('material_index', [0, 0, 0, 0, 0, 0, 0, 1, 1, 1, 1, 1, 1, 1, 1, 1, 1, 1, 1, 1, 1, 1, 1, 1, 1, 1, 1, 1, 1, 1, 1, 1, 1, 1, 1, 1, 1, 1, 1, 1, 1, 1, 1, 1, 1, 1, 1, 1, 1, 1, 1, 1, 1, 1, 1, 1, 1, 1, 1, 1, 1, 1, 1, 1, 1, 1, 1, 1, 1, 1, 1, 1, 1, 1, 1, 1, 1, 1, 1, 1, 1, 1, 1, 1, 1, 1, 1, 1, 1, 1, 1, 1, 1, 1, 1, 1, 1, 1, 1, 1, 1, 1, 1, 1, 1, 1, 1, 1, 1, 1, 1, 1, 1, 1, 1, 1, 1, 1, 1, 1, 1, 1, 1, 1, 1, 1, 1, 1, 1, 1, 1, 1, 1, 1, 1, 1, 1, 1, 1, 1, 1, 0, 0, 0, 0, 0, 0, 0, 0, 0, 0, 0, 0, 0, 0, 0, 0, 0, 0, 1, 1, 1, 1, 1, 1, 1, 1])
_k = set([(1, 3), (1, 11), (3, 5), (5, 7), (7, 9), (9, 11), (12, 15), (12, 20), (13, 16), (13, 22), (14, 17), (14, 23), (15, 19), (16, 20), (17, 21), (18, 21), (18, 22), (19, 23), (24, 27), (24, 29), (25, 28), (25, 33), (26, 30), (26, 35), (27, 34), (28, 29), (30, 31), (31, 32), (32, 33), (34, 35), (36, 39), (36, 44), (37, 40), (37, 46), (38, 41), (38, 47), (39, 43), (40, 44), (41, 45), (42, 45), (42, 46), (43, 47), (48, 51), (48, 53), (49, 52), (49, 57), (50, 54), (50, 59), (51, 58), (52, 53), (54, 55), (55, 56), (56, 57), (58, 59), (73, 74), (73, 82), (74, 81), (75, 76), (75, 83), (76, 77), (77, 78), (78, 82), (79, 80), (79, 84), (80, 83), (81, 84), (85, 89), (85, 93), (86, 94), (86, 95), (87, 90), (87, 95), (88, 91), (88, 96), (89, 92), (90, 93), (91, 94), (92, 96), (102, 105), (102, 110), (103, 106), (103, 112), (104, 107), (104, 113), (105, 109), (106, 110), (107, 111), (108, 111), (108, 112), (109, 113), (114, 117), (114, 119), (115, 118), (115, 123), (116, 120), (116, 125), (117, 124), (118, 119), (120, 121), (121, 122), (122, 123), (124, 125), (126, 129), (126, 134), (127, 130), (127, 136), (128, 131), (128, 137), (129, 133), (130, 134), (131, 135), (132, 135), (132, 136), (133, 137), (138, 141), (138, 143), (139, 142), (139, 147), (140, 144), (140, 149), (141, 148), (142, 143), (144, 145), (145, 146), (146, 147), (148, 149), (168, 169), (168, 177), (169, 176), (170, 171), (170, 178), (171, 172), (172, 173), (173, 177), (174, 175), (174, 179), (175, 178), (176, 179), (180, 184), (180, 188), (181, 189), (181, 190), (182, 185), (182, 190), (183, 186), (183, 191), (184, 187), (185, 188), (186, 189), (187, 191), (192, 196), (192, 201), (193, 197), (193, 202), (194, 197), (194, 198), (195, 199), (195, 203), (196, 200), (198, 201), (199, 202), (200, 203)])
me_prop_lever_arm.attributes.new('sharp_edge', 'BOOLEAN', 'EDGE').data.foreach_set('value', [ (min(e.vertices), max(e.vertices)) in _k for e in me_prop_lever_arm.edges])
_uv = me_prop_lever_arm.uv_layers.new(name='UVMap')
_uv.uv.foreach_set('vector', [0.4394, 0.7825, 0.4393, 0.7986, 0.4203, 0.7984, 0.4208, 0.7817, 0.4208, 0.7817, 0.4203, 0.7984, 0.4001, 0.7972, 0.4022, 0.7803, 0.4022, 0.7803, 0.4001, 0.7972, 0.3799, 0.7937, 0.384, 0.7782, 0.4948, 0.7785, 0.4992, 0.7945, 0.4783, 0.7978, 0.4767, 0.7808, 0.6357, 0.7664, 0.6351, 0.7746, 0.6283, 0.77, 0.4767, 0.7808, 0.4783, 0.7978, 0.4583, 0.7986, 0.458, 0.7819, 0.458, 0.7819, 0.4583, 0.7986, 0.4393, 0.7986, 0.4394, 0.7825, 0.7846, 0.6349, 0.7191, 0.6728, 0.7111, 0.6648, 0.7817, 0.624, 0.7846, 0.6349, 0.7191, 0.6728, 0.7111, 0.6648, 0.7817, 0.624, 0.9258, 0.8795, 0.9636, 0.8139, 0.9746, 0.8169, 0.9338, 0.8875, 0.6813, 0.7383, 0.6813, 0.8139, 0.6703, 0.8169, 0.6703, 0.7354, 0.9636, 0.7383, 0.9258, 0.6728, 0.9338, 0.6648, 0.9746, 0.7354, 0.6813, 0.7383, 0.6813, 0.8139, 0.6703, 0.8169, 0.6703, 0.7354, 0.9258, 0.8795, 0.9636, 0.8139, 0.9746, 0.8169, 0.9338, 0.8875, 0.8603, 0.9173, 0.9258, 0.8795, 0.9338, 0.8875, 0.8632, 0.9282, 0.7191, 0.8795, 0.7846, 0.9173, 0.7817, 0.9282, 0.7111, 0.8875, 0.7846, 0.9173, 0.8603, 0.9173, 0.8632, 0.9282, 0.7817, 0.9282, 0.7191, 0.6728, 0.6813, 0.7383, 0.6703, 0.7354, 0.7111, 0.6648, 0.8603, 0.6349, 0.7846, 0.6349, 0.7817, 0.624, 0.8632, 0.624, 0.8286, 0.9917, 0.7471, 0.9917, 0.7471, 0.9484, 0.8286, 0.9484, 0.421, 0.9917, 0.3395, 0.9917, 0.3395, 0.9484, 0.421, 0.9484, 0.5841, 0.9917, 0.5026, 0.9917, 0.5026, 0.9484, 0.5841, 0.9484, 0.1765, 0.9917, 0.09498, 0.9917, 0.09498, 0.9484, 0.1765, 0.9484, 0.9101, 0.9917, 0.8286, 0.9917, 0.8286, 0.9484, 0.9101, 0.9484, 0.5026, 0.9917, 0.421, 0.9917, 0.421, 0.9484, 0.5026, 0.9484, 0.6656, 0.9917, 0.5841, 0.9917, 0.5841, 0.9484, 0.6656, 0.9484, 0.258, 0.9917, 0.1765, 0.9917, 0.1765, 0.9484, 0.258, 0.9484, 0.9917, 0.9917, 0.9101, 0.9917, 0.9101, 0.9484, 0.9917, 0.9484, 0.7471, 0.9917, 0.6656, 0.9917, 0.6656, 0.9484, 0.7471, 0.9484, 0.3395, 0.9917, 0.258, 0.9917, 0.258, 0.9484, 0.3395, 0.9484, 0.09498, 0.9917, 0.01346, 0.9917, 0.01346, 0.9484, 0.09498, 0.9484, 0.8603, 0.6349, 0.7846, 0.6349, 0.7817, 0.624, 0.8632, 0.624, 0.9636, 0.7383, 0.9258, 0.6728, 0.9338, 0.6648, 0.9746, 0.7354, 0.7846, 0.9173, 0.8603, 0.9173, 0.8632, 0.9282, 0.7817, 0.9282, 0.8603, 0.9173, 0.9258, 0.8795, 0.9338, 0.8875, 0.8632, 0.9282, 0.7191, 0.8795, 0.7846, 0.9173, 0.7817, 0.9282, 0.7111, 0.8875, 0.6813, 0.8139, 0.7191, 0.8795, 0.7111, 0.8875, 0.6703, 0.8169, 0.9636, 0.8139, 0.9636, 0.7383, 0.9746, 0.7354, 0.9746, 0.8169, 0.7191, 0.6728, 0.6813, 0.7383, 0.6703, 0.7354, 0.7111, 0.6648, 0.9636, 0.8139, 0.9636, 0.7383, 0.9746, 0.7354, 0.9746, 0.8169, 0.6813, 0.8139, 0.7191, 0.8795, 0.7111, 0.8875, 0.6703, 0.8169, 0.9258, 0.6728, 0.8603, 0.6349, 0.8632, 0.624, 0.9338, 0.6648, 0.9258, 0.6728, 0.8603, 0.6349, 0.8632, 0.624, 0.9338, 0.6648, 0.548, 0.7754, 0.4822, 0.8133, 0.4076, 0.813, 0.3435, 0.7748, 0.3055, 0.71, 0.3056, 0.6347, 0.3441, 0.5694, 0.4102, 0.5319, 0.485, 0.5313, 0.5493, 0.5686, 0.5863, 0.6337, 0.5857, 0.7092, 0.9182, 0.4539, 0.9926, 0.4929, 0.9445, 0.5756, 0.8775, 0.5404, 0.6785, 0.3777, 0.7605, 0.396, 0.7356, 0.4884, 0.6617, 0.4719, 0.2618, 0.396, 0.3438, 0.3777, 0.3606, 0.4719, 0.2867, 0.4884, 0.0297, 0.4929, 0.1041, 0.4539, 0.1448, 0.5404, 0.07785, 0.5756, 0.7605, 0.396, 0.8406, 0.4215, 0.8077, 0.5113, 0.7356, 0.4884, 0.3438, 0.3777, 0.4272, 0.3667, 0.4356, 0.4619, 0.3606, 0.4719, 0.5112, 0.363, 0.5951, 0.3667, 0.5867, 0.4619, 0.5112, 0.4586, 0.1041, 0.4539, 0.1817, 0.4215, 0.2146, 0.5113, 0.1448, 0.5404, 0.8406, 0.4215, 0.9182, 0.4539, 0.8775, 0.5404, 0.8077, 0.5113, 0.4272, 0.3667, 0.5112, 0.363, 0.5112, 0.4586, 0.4356, 0.4619, 0.5951, 0.3667, 0.6785, 0.3777, 0.6617, 0.4719, 0.5867, 0.4619, 0.1817, 0.4215, 0.2618, 0.396, 0.2867, 0.4884, 0.2146, 0.5113, 0.3435, 0.7748, 0.4076, 0.813, 0.4018, 0.8338, 0.328, 0.7905, 0.5863, 0.6337, 0.5493, 0.5686, 0.5647, 0.553, 0.6077, 0.6279, 0.548, 0.7754, 0.5857, 0.7092, 0.6074, 0.7148, 0.5641, 0.7915, 0.4102, 0.5319, 0.3441, 0.5694, 0.3282, 0.5532, 0.4047, 0.5104, 0.3055, 0.71, 0.3435, 0.7748, 0.328, 0.7905, 0.2842, 0.716, 0.5857, 0.7092, 0.5863, 0.6337, 0.6077, 0.6279, 0.6074, 0.7148, 0.4822, 0.8133, 0.548, 0.7754, 0.5641, 0.7915, 0.4876, 0.8348, 0.485, 0.5313, 0.4102, 0.5319, 0.4047, 0.5104, 0.4905, 0.5104, 0.3056, 0.6347, 0.3055, 0.71, 0.2842, 0.716, 0.284, 0.629, 0.4076, 0.813, 0.4822, 0.8133, 0.4876, 0.8348, 0.4018, 0.8338, 0.5493, 0.5686, 0.485, 0.5313, 0.4905, 0.5104, 0.5647, 0.553, 0.3441, 0.5694, 0.3056, 0.6347, 0.284, 0.629, 0.3282, 0.5532, 0.7846, 0.6349, 0.7191, 0.6728, 0.7111, 0.6648, 0.7817, 0.624, 0.7846, 0.6349, 0.7191, 0.6728, 0.7111, 0.6648, 0.7817, 0.624, 0.9258, 0.8795, 0.9636, 0.8139, 0.9746, 0.8169, 0.9338, 0.8875, 0.6813, 0.7383, 0.6813, 0.8139, 0.6703, 0.8169, 0.6703, 0.7354, 0.9636, 0.7383, 0.9258, 0.6728, 0.9338, 0.6648, 0.9746, 0.7354, 0.6813, 0.7383, 0.6813, 0.8139, 0.6703, 0.8169, 0.6703, 0.7354, 0.9258, 0.8795, 0.9636, 0.8139, 0.9746, 0.8169, 0.9338, 0.8875, 0.8603, 0.9173, 0.9258, 0.8795, 0.9338, 0.8875, 0.8632, 0.9282, 0.7191, 0.8795, 0.7846, 0.9173, 0.7817, 0.9282, 0.7111, 0.8875, 0.7846, 0.9173, 0.8603, 0.9173, 0.8632, 0.9282, 0.7817, 0.9282, 0.7191, 0.6728, 0.6813, 0.7383, 0.6703, 0.7354, 0.7111, 0.6648, 0.8603, 0.6349, 0.7846, 0.6349, 0.7817, 0.624, 0.8632, 0.624, 0.8286, 0.9917, 0.7471, 0.9917, 0.7471, 0.9484, 0.8286, 0.9484, 0.421, 0.9917, 0.3395, 0.9917, 0.3395, 0.9484, 0.421, 0.9484, 0.5841, 0.9917, 0.5026, 0.9917, 0.5026, 0.9484, 0.5841, 0.9484, 0.1765, 0.9917, 0.09498, 0.9917, 0.09498, 0.9484, 0.1765, 0.9484, 0.9101, 0.9917, 0.8286, 0.9917, 0.8286, 0.9484, 0.9101, 0.9484, 0.5026, 0.9917, 0.421, 0.9917, 0.421, 0.9484, 0.5026, 0.9484, 0.6656, 0.9917, 0.5841, 0.9917, 0.5841, 0.9484, 0.6656, 0.9484, 0.258, 0.9917, 0.1765, 0.9917, 0.1765, 0.9484, 0.258, 0.9484, 0.9917, 0.9917, 0.9101, 0.9917, 0.9101, 0.9484, 0.9917, 0.9484, 0.7471, 0.9917, 0.6656, 0.9917, 0.6656, 0.9484, 0.7471, 0.9484, 0.3395, 0.9917, 0.258, 0.9917, 0.258, 0.9484, 0.3395, 0.9484, 0.09498, 0.9917, 0.01346, 0.9917, 0.01346, 0.9484, 0.09498, 0.9484, 0.8603, 0.6349, 0.7846, 0.6349, 0.7817, 0.624, 0.8632, 0.624, 0.9636, 0.7383, 0.9258, 0.6728, 0.9338, 0.6648, 0.9746, 0.7354, 0.7846, 0.9173, 0.8603, 0.9173, 0.8632, 0.9282, 0.7817, 0.9282, 0.8603, 0.9173, 0.9258, 0.8795, 0.9338, 0.8875, 0.8632, 0.9282, 0.7191, 0.8795, 0.7846, 0.9173, 0.7817, 0.9282, 0.7111, 0.8875, 0.6813, 0.8139, 0.7191, 0.8795, 0.7111, 0.8875, 0.6703, 0.8169, 0.9636, 0.8139, 0.9636, 0.7383, 0.9746, 0.7354, 0.9746, 0.8169, 0.7191, 0.6728, 0.6813, 0.7383, 0.6703, 0.7354, 0.7111, 0.6648, 0.9636, 0.8139, 0.9636, 0.7383, 0.9746, 0.7354, 0.9746, 0.8169, 0.6813, 0.8139, 0.7191, 0.8795, 0.7111, 0.8875, 0.6703, 0.8169, 0.9258, 0.6728, 0.8603, 0.6349, 0.8632, 0.624, 0.9338, 0.6648, 0.9258, 0.6728, 0.8603, 0.6349, 0.8632, 0.624, 0.9338, 0.6648, 0.8084, 0.3313, 0.7327, 0.3313, 0.7327, 0.265, 0.8084, 0.265, 0.4301, 0.3313, 0.3545, 0.3313, 0.3545, 0.265, 0.4301, 0.265, 0.5814, 0.3313, 0.5058, 0.3313, 0.5058, 0.2659, 0.5814, 0.2659, 0.2032, 0.3313, 0.1275, 0.3313, 0.1275, 0.265, 0.2032, 0.265, 0.884, 0.3313, 0.8084, 0.3313, 0.8084, 0.265, 0.884, 0.265, 0.5058, 0.3313, 0.4301, 0.3313, 0.4301, 0.265, 0.5058, 0.2659, 0.6571, 0.3313, 0.5814, 0.3313, 0.5814, 0.2659, 0.6571, 0.265, 0.2788, 0.3313, 0.2032, 0.3313, 0.2032, 0.265, 0.2788, 0.265, 0.9597, 0.3313, 0.884, 0.3313, 0.884, 0.265, 0.9597, 0.265, 0.7327, 0.3313, 0.6571, 0.3313, 0.6571, 0.265, 0.7327, 0.265, 0.3545, 0.3313, 0.2788, 0.3313, 0.2788, 0.265, 0.3545, 0.265, 0.1275, 0.3313, 0.05185, 0.3313, 0.05185, 0.265, 0.1275, 0.265, 0.548, 0.7754, 0.4822, 0.8133, 0.4076, 0.813, 0.3435, 0.7748, 0.3055, 0.71, 0.3056, 0.6347, 0.3441, 0.5694, 0.4102, 0.5319, 0.485, 0.5313, 0.5493, 0.5686, 0.5863, 0.6337, 0.5857, 0.7092, 0.9182, 0.4539, 0.9926, 0.4929, 0.9445, 0.5756, 0.8775, 0.5404, 0.6785, 0.3777, 0.7605, 0.396, 0.7356, 0.4884, 0.6617, 0.4719, 0.2618, 0.396, 0.3438, 0.3777, 0.3606, 0.4719, 0.2867, 0.4884, 0.0297, 0.4929, 0.1041, 0.4539, 0.1448, 0.5404, 0.07785, 0.5756, 0.7605, 0.396, 0.8406, 0.4215, 0.8077, 0.5113, 0.7356, 0.4884, 0.3438, 0.3777, 0.4272, 0.3667, 0.4356, 0.4619, 0.3606, 0.4719, 0.5112, 0.363, 0.5951, 0.3667, 0.5867, 0.4619, 0.5112, 0.4586, 0.1041, 0.4539, 0.1817, 0.4215, 0.2146, 0.5113, 0.1448, 0.5404, 0.8406, 0.4215, 0.9182, 0.4539, 0.8775, 0.5404, 0.8077, 0.5113, 0.4272, 0.3667, 0.5112, 0.363, 0.5112, 0.4586, 0.4356, 0.4619, 0.5951, 0.3667, 0.6785, 0.3777, 0.6617, 0.4719, 0.5867, 0.4619, 0.1817, 0.4215, 0.2618, 0.396, 0.2867, 0.4884, 0.2146, 0.5113, 0.3435, 0.7748, 0.4076, 0.813, 0.4018, 0.8338, 0.328, 0.7905, 0.5863, 0.6337, 0.5493, 0.5686, 0.5647, 0.553, 0.6077, 0.6279, 0.548, 0.7754, 0.5857, 0.7092, 0.6074, 0.7148, 0.5641, 0.7915, 0.4102, 0.5319, 0.3441, 0.5694, 0.3282, 0.5532, 0.4047, 0.5104, 0.3055, 0.71, 0.3435, 0.7748, 0.328, 0.7905, 0.2842, 0.716, 0.5857, 0.7092, 0.5863, 0.6337, 0.6077, 0.6279, 0.6074, 0.7148, 0.4822, 0.8133, 0.548, 0.7754, 0.5641, 0.7915, 0.4876, 0.8348, 0.485, 0.5313, 0.4102, 0.5319, 0.4047, 0.5104, 0.4905, 0.5104, 0.3056, 0.6347, 0.3055, 0.71, 0.2842, 0.716, 0.284, 0.629, 0.4076, 0.813, 0.4822, 0.8133, 0.4876, 0.8348, 0.4018, 0.8338, 0.5493, 0.5686, 0.485, 0.5313, 0.4905, 0.5104, 0.5647, 0.553, 0.3441, 0.5694, 0.3056, 0.6347, 0.284, 0.629, 0.3282, 0.5532, 0.4577, 0.6365, 0.458, 0.7819, 0.4394, 0.7825, 0.4394, 0.6369, 0.4759, 0.6358, 0.4767, 0.7808, 0.458, 0.7819, 0.4577, 0.6365, 0.4941, 0.6343, 0.4948, 0.7785, 0.4767, 0.7808, 0.4759, 0.6358, 0.4029, 0.6355, 0.4022, 0.7803, 0.384, 0.7782, 0.385, 0.6342, 0.4212, 0.6364, 0.4208, 0.7817, 0.4022, 0.7803, 0.4029, 0.6355, 0.4394, 0.6369, 0.4394, 0.7825, 0.4208, 0.7817, 0.4212, 0.6364, 0.6369, 0.7499, 0.6362, 0.7581, 0.6295, 0.7535, 0.6347, 0.7825, 0.6347, 0.7907, 0.6276, 0.7866, 0.6363, 0.7582, 0.6357, 0.7664, 0.6289, 0.7617, 0.6346, 0.7747, 0.6346, 0.7829, 0.6275, 0.7788, 0.635, 0.7906, 0.635, 0.7989, 0.6279, 0.7948, 0.4394, 0.4902, 0.4394, 0.6369, 0.4212, 0.6364, 0.4216, 0.49, 0.4216, 0.49, 0.4212, 0.6364, 0.4029, 0.6355, 0.4037, 0.4897, 0.4037, 0.4897, 0.4029, 0.6355, 0.385, 0.6342, 0.386, 0.4892, 0.4934, 0.4892, 0.4941, 0.6343, 0.4759, 0.6358, 0.4752, 0.4898, 0.4752, 0.4898, 0.4759, 0.6358, 0.4577, 0.6365, 0.4573, 0.4901, 0.4573, 0.4901, 0.4577, 0.6365, 0.4394, 0.6369, 0.4394, 0.4902, 0.4394, 0.4902, 0.4216, 0.49, 0.4037, 0.4897, 0.4934, 0.4892, 0.4752, 0.4898, 0.4573, 0.4901, 0.9258, 0.8795, 0.8603, 0.9173, 0.7846, 0.9173, 0.7191, 0.8795, 0.6813, 0.8139, 0.6813, 0.7383, 0.7191, 0.6728, 0.7846, 0.6349, 0.8603, 0.6349, 0.9258, 0.6728, 0.9636, 0.7383, 0.9636, 0.8139, 0.7191, 0.8795, 0.6813, 0.8139, 0.6813, 0.7383, 0.7191, 0.6728, 0.7846, 0.6349, 0.8603, 0.6349, 0.9258, 0.6728, 0.9636, 0.7383, 0.9636, 0.8139, 0.9258, 0.8795, 0.8603, 0.9173, 0.7846, 0.9173, 0.07785, 0.5756, 0.1448, 0.5404, 0.2146, 0.5113, 0.2867, 0.4884, 0.3606, 0.4719, 0.4356, 0.4619, 0.5112, 0.4586, 0.5867, 0.4619, 0.6617, 0.4719, 0.7356, 0.4884, 0.8077, 0.5113, 0.8775, 0.5404, 0.5814, 0.2659, 0.5058, 0.2659, 0.4301, 0.265, 0.3545, 0.265, 0.2788, 0.265, 0.2032, 0.265, 0.1275, 0.265, 0.9597, 0.265, 0.884, 0.265, 0.8084, 0.265, 0.7327, 0.265, 0.6571, 0.265, 0.9636, 0.8139, 0.9258, 0.8795, 0.8603, 0.9173, 0.7846, 0.9173, 0.7191, 0.8795, 0.6813, 0.8139, 0.6813, 0.7383, 0.7191, 0.6728, 0.7846, 0.6349, 0.8603, 0.6349, 0.9258, 0.6728, 0.9636, 0.7383, 0.7191, 0.8795, 0.6813, 0.8139, 0.6813, 0.7383, 0.7191, 0.6728, 0.7846, 0.6349, 0.8603, 0.6349, 0.9258, 0.6728, 0.9636, 0.7383, 0.9636, 0.8139, 0.9258, 0.8795, 0.8603, 0.9173, 0.7846, 0.9173, 0.8775, 0.5404, 0.07785, 0.5756, 0.1448, 0.5404, 0.2146, 0.5113, 0.2867, 0.4884, 0.3606, 0.4719, 0.4356, 0.4619, 0.5112, 0.4586, 0.5867, 0.4619, 0.6617, 0.4719, 0.7356, 0.4884, 0.8077, 0.5113, 0.9597, 0.3313, 0.1275, 0.3313, 0.2032, 0.3313, 0.2788, 0.3313, 0.3545, 0.3313, 0.4301, 0.3313, 0.5058, 0.3313, 0.5814, 0.3313, 0.6571, 0.3313, 0.7327, 0.3313, 0.8084, 0.3313, 0.884, 0.3313])
me_prop_lever_arm.materials.append(mat_wood)
me_prop_lever_arm.materials.append(mat_switch)
me_prop_lever_arm.update()
me_prop_lever_base_002 = bpy.data.meshes.new('prop-lever-base.002')
me_prop_lever_base_002.from_pydata([(0.175, 0.3, 0.1), (0.175, -0.3, 0.1), (0.25, -0.375, 0.0), (-0.175, -0.3, 0.1), (0.25, -0.375, 0.1), (-0.25, -0.375, 0.1), (0.175, 0.2725, 0.198), (0.175, 0.198, 0.2725), (0.175, 0.1041, 0.3204), (0.175, -1.496e-16, 0.3369), (0.175, -0.1041, 0.3204), (0.175, -0.198, 0.2725), (0.175, -0.2725, 0.198), (0.175, 0.3, 0.1442), (0.175, -0.3, 0.1442), (-0.25, -0.375, 0.0), (0.25, 0.375, 0.0), (0.25, 0.375, 0.1), (-0.25, 0.375, 0.0), (-0.25, 0.375, 0.1), (0.05, -0.3, 0.1), (0.05, 0.2725, 0.198), (0.05, 0.1041, 0.3204), (0.05, -1.496e-16, 0.3369), (0.05, -0.1041, 0.3204), (0.05, 0.3, 0.1442), (-0.05, 0.3, 0.1), (-0.05, -0.3, 0.1), (-0.05, 0.2725, 0.198), (-0.05, 0.198, 0.2725), (-0.05, 0.1041, 0.3204), (-0.05, -1.496e-16, 0.3369), (-0.05, -0.1041, 0.3204), (-0.05, -0.198, 0.2725), (-0.05, -0.2725, 0.198), (-0.05, 0.3, 0.1442), (-0.05, -0.3, 0.1442), (-0.175, 0.3, 0.1), (-0.175, 0.2725, 0.198), (-0.175, 0.198, 0.2725), (-0.175, 0.1041, 0.3204), (-0.175, -1.496e-16, 0.3369), (-0.175, -0.1041, 0.3204), (-0.175, -0.198, 0.2725), (-0.175, -0.2725, 0.198), (-0.175, 0.3, 0.1442), (-0.175, -0.3, 0.1442), (0.05, -0.209, 0.1004), (-0.05, -0.209, 0.1004), (0.0, 0.375, 0.1), (0.0, 0.375, 0.0), (0.0, -0.375, 0.0), (0.0, -0.375, 0.1), (0.206, 0.3193, 0.009902), (0.1869, 0.3514, 0.1198), (0.2344, 0.3605, 0.1146), (0.1965, 0.304, 0.1245), (0.244, 0.313, 0.1194), (0.2056, 0.3367, 0.1073), (0.2202, 0.3394, 0.1058), (0.2231, 0.3249, 0.1072), (0.2086, 0.3221, 0.1088), (-0.2036, 0.3365, 0.004633), (-0.2109, 0.2927, 0.1118), (-0.2431, 0.3291, 0.1135), (-0.1746, 0.3247, 0.1163), (-0.2067, 0.3611, 0.118), (-0.2089, 0.3175, 0.1016), (-0.2188, 0.3287, 0.1021), (-0.2076, 0.3385, 0.1035), (-0.1977, 0.3273, 0.103), (-0.1888, -0.3328, 0.007618), (-0.1743, -0.3343, 0.1227), (-0.2092, -0.3676, 0.1164), (-0.2071, -0.2988, 0.117), (-0.242, -0.3321, 0.1107), (-0.1956, -0.3335, 0.1064), (-0.2063, -0.3437, 0.1044), (-0.2164, -0.3328, 0.1027), (-0.2057, -0.3226, 0.1046), (0.2061, -0.3323, 0.01598), (0.1901, -0.3206, 0.1303), (0.2363, -0.3066, 0.125), (0.2037, -0.3671, 0.1266), (0.25, -0.3531, 0.1214), (0.2093, -0.3313, 0.1149), (0.2235, -0.3271, 0.1133), (0.2277, -0.3413, 0.1122), (0.2135, -0.3456, 0.1138), (-0.05, 0.1899, 0.138), (-0.05, 0.138, 0.1899), (-0.05, 0.07253, 0.2232), (-0.05, -1.042e-16, 0.2347), (-0.05, -0.07253, 0.2232), (-0.05, -0.138, 0.1899), (-0.05, -0.1899, 0.138), (-0.05, 0.209, 0.1004), (0.05, 0.3, 0.1), (0.05, 0.198, 0.2725), (0.05, -0.198, 0.2725), (0.05, -0.2725, 0.198), (0.05, -0.3, 0.1442), (0.05, 0.07253, 0.2232), (0.05, 0.209, 0.1004), (0.05, 0.1899, 0.138), (0.05, 0.138, 0.1899), (0.05, -1.042e-16, 0.2347), (0.05, -0.07253, 0.2232), (0.05, -0.138, 0.1899), (0.05, -0.1899, 0.138)], [], [(1, 0, 13, 14), (15, 5, 19, 18), (16, 17, 4, 2), (0, 1, 4, 17), (3, 37, 19, 5), (13, 6, 12, 14), (7, 11, 12, 6), (8, 10, 11, 7), (9, 10, 8), (1, 20, 52, 4), (20, 27, 52), (51, 52, 5, 15), (50, 49, 17, 16), (17, 49, 97, 0), (8, 7, 98, 22), (13, 0, 97, 25), (12, 11, 99, 100), (9, 8, 22, 23), (14, 12, 100, 101), (10, 9, 23, 24), (7, 6, 21, 98), (6, 13, 25, 21), (1, 14, 101, 20), (11, 10, 24, 99), (30, 29, 39, 40), (35, 26, 37, 45), (34, 33, 43, 44), (31, 30, 40, 41), (36, 34, 44, 46), (32, 31, 41, 42), (29, 28, 38, 39), (28, 35, 45, 38), (27, 36, 46, 3), (33, 32, 42, 43), (46, 45, 37, 3), (46, 44, 38, 45), (39, 38, 44, 43), (40, 39, 43, 42), (41, 40, 42), (26, 97, 49), (97, 26, 96, 103), (27, 20, 47, 48), (18, 19, 49, 50), (2, 4, 52, 51), (27, 3, 5, 52), (26, 49, 19, 37), (58, 54, 55, 59), (59, 55, 57, 60), (60, 57, 56, 61), (61, 56, 54, 58), (57, 55, 54, 56), (53, 61, 58), (53, 60, 61), (53, 59, 60), (53, 58, 59), (67, 63, 64, 68), (68, 64, 66, 69), (69, 66, 65, 70), (70, 65, 63, 67), (66, 64, 63, 65), (62, 70, 67), (62, 69, 70), (62, 68, 69), (62, 67, 68), (76, 72, 73, 77), (77, 73, 75, 78), (78, 75, 74, 79), (79, 74, 72, 76), (75, 73, 72, 74), (71, 79, 76), (71, 78, 79), (71, 77, 78), (71, 76, 77), (85, 81, 82, 86), (86, 82, 84, 87), (87, 84, 83, 88), (88, 83, 81, 85), (84, 82, 81, 83), (80, 88, 85), (80, 87, 88), (80, 86, 87), (80, 85, 86), (30, 31, 92, 91), (29, 30, 91, 90), (28, 29, 90, 89), (35, 28, 89, 96), (96, 26, 35), (31, 32, 93, 92), (32, 33, 94, 93), (33, 34, 95, 94), (95, 34, 36, 48), (36, 27, 48), (22, 102, 106, 23), (98, 105, 102, 22), (21, 104, 105, 98), (25, 103, 104, 21), (103, 25, 97), (23, 106, 107, 24), (24, 107, 108, 99), (99, 108, 109, 100), (109, 47, 101, 100), (101, 47, 20), (94, 95, 109, 108), (92, 93, 107, 106), (90, 91, 102, 105), (95, 48, 47, 109), (96, 89, 104, 103), (93, 94, 108, 107), (91, 92, 106, 102), (89, 90, 105, 104)])
me_prop_lever_base_002.polygons.foreach_set('use_smooth', [0, 0, 0, 0, 0, 0, 0, 0, 0, 0, 0, 0, 0, 0, 1, 1, 1, 1, 1, 1, 1, 1, 1, 1, 1, 1, 1, 1, 1, 1, 1, 1, 1, 1, 0, 0, 0, 0, 0, 0, 0, 0, 0, 0, 0, 0, 0, 0, 0, 0, 0, 0, 0, 0, 0, 0, 0, 0, 0, 0, 0, 0, 0, 0, 0, 0, 0, 0, 0, 0, 0, 0, 0, 0, 0, 0, 0, 0, 0, 0, 0, 0, 1, 1, 1, 1, 0, 1, 1, 1, 1, 1, 1, 1, 1, 1, 0, 1, 1, 1, 1, 1, 1, 1, 1, 1, 1, 1, 1, 1])
me_prop_lever_base_002.polygons.foreach_set('material_index', [0, 0, 0, 0, 0, 0, 0, 0, 0, 0, 0, 0, 0, 0, 0, 0, 0, 0, 0, 0, 0, 0, 0, 0, 0, 0, 0, 0, 0, 0, 0, 0, 0, 0, 0, 0, 0, 0, 0, 0, 0, 0, 0, 0, 0, 0, 1, 1, 1, 1, 1, 1, 1, 1, 1, 1, 1, 1, 1, 1, 1, 1, 1, 1, 1, 1, 1, 1, 1, 1, 1, 1, 1, 1, 1, 1, 1, 1, 1, 1, 1, 1, 0, 0, 0, 0, 0, 0, 0, 0, 0, 0, 0, 0, 0, 0, 0, 0, 0, 0, 0, 0, 1, 1, 1, 1, 1, 1, 1, 1])
_k = set([(0, 13), (0, 97), (1, 14), (1, 20), (3, 27), (3, 46), (6, 7), (6, 13), (7, 8), (8, 9), (9, 10), (10, 11), (11, 12), (12, 14), (20, 47), (20, 101), (21, 25), (21, 98), (22, 23), (22, 98), (23, 24), (24, 99), (25, 97), (26, 35), (26, 37), (26, 96), (27, 36), (27, 48), (28, 29), (28, 35), (29, 30), (30, 31), (31, 32), (32, 33), (33, 34), (34, 36), (37, 45), (38, 39), (38, 45), (39, 40), (40, 41), (41, 42), (42, 43), (43, 44), (44, 46), (47, 48), (47, 109), (48, 95), (89, 90), (89, 96), (90, 91), (91, 92), (92, 93), (93, 94), (94, 95), (96, 103), (97, 103), (99, 100), (100, 101), (102, 105), (102, 106), (103, 104), (104, 105), (106, 107), (107, 108), (108, 109)])
me_prop_lever_base_002.attributes.new('sharp_edge', 'BOOLEAN', 'EDGE').data.foreach_set('value', [ (min(e.vertices), max(e.vertices)) in _k for e in me_prop_lever_base_002.edges])
_uv = me_prop_lever_base_002.uv_layers.new(name='UVMap')
_uv.uv.foreach_set('vector', [0.3882, 0.8032, 0.3882, 0.5999, 0.4032, 0.5999, 0.4032, 0.8032, 0.3023, 0.6504, 0.2685, 0.6504, 0.2685, 0.3962, 0.3023, 0.3962, 0.3026, 0.3962, 0.3365, 0.3962, 0.3365, 0.6504, 0.3026, 0.6504, 0.3622, 0.4216, 0.3622, 0.625, 0.3368, 0.6504, 0.3368, 0.3962, 0.3625, 0.625, 0.3625, 0.4216, 0.3879, 0.3962, 0.3879, 0.6504, 0.4032, 0.5999, 0.4214, 0.6092, 0.4214, 0.7939, 0.4032, 0.8032, 0.4467, 0.6344, 0.4467, 0.7687, 0.4214, 0.7939, 0.4214, 0.6092, 0.4629, 0.6663, 0.4629, 0.7368, 0.4467, 0.7687, 0.4467, 0.6344, 0.4685, 0.7015, 0.4629, 0.7368, 0.4629, 0.6663, 0.5748, 0.5914, 0.5748, 0.6338, 0.5494, 0.6507, 0.5494, 0.566, 0.5748, 0.6338, 0.5748, 0.6676, 0.5494, 0.6507, 0.2685, 0.7354, 0.3023, 0.7354, 0.3023, 0.8202, 0.2685, 0.8202, 0.3365, 0.7354, 0.3026, 0.7354, 0.3026, 0.6507, 0.3365, 0.6507, 0.5494, 0.5657, 0.5494, 0.4809, 0.5748, 0.4979, 0.5748, 0.5403, 0.1593, 0.3625, 0.1593, 0.3267, 0.2017, 0.3267, 0.2017, 0.3625, 0.1593, 0.2705, 0.1593, 0.2556, 0.2017, 0.2556, 0.2017, 0.2705, 0.1593, 0.5053, 0.1593, 0.4696, 0.2017, 0.4696, 0.2017, 0.5053, 0.1593, 0.3982, 0.1593, 0.3625, 0.2017, 0.3625, 0.2017, 0.3982, 0.1593, 0.5258, 0.1593, 0.5053, 0.2017, 0.5053, 0.2017, 0.5258, 0.1593, 0.4339, 0.1593, 0.3982, 0.2017, 0.3982, 0.2017, 0.4339, 0.1593, 0.3267, 0.1593, 0.291, 0.2017, 0.291, 0.2017, 0.3267, 0.1593, 0.291, 0.1593, 0.2705, 0.2017, 0.2705, 0.2017, 0.291, 0.1593, 0.5408, 0.1593, 0.5258, 0.2017, 0.5258, 0.2017, 0.5408, 0.1593, 0.4696, 0.1593, 0.4339, 0.2017, 0.4339, 0.2017, 0.4696, 0.5906, 0.4815, 0.5906, 0.5172, 0.5482, 0.5172, 0.5482, 0.4815, 0.5906, 0.5734, 0.5906, 0.5884, 0.5482, 0.5884, 0.5482, 0.5734, 0.5906, 0.3386, 0.5906, 0.3743, 0.5482, 0.3743, 0.5482, 0.3386, 0.5906, 0.4458, 0.5906, 0.4815, 0.5482, 0.4815, 0.5482, 0.4458, 0.5906, 0.3181, 0.5906, 0.3386, 0.5482, 0.3386, 0.5482, 0.3181, 0.5906, 0.4101, 0.5906, 0.4458, 0.5482, 0.4458, 0.5482, 0.4101, 0.5906, 0.5172, 0.5906, 0.5529, 0.5482, 0.5529, 0.5482, 0.5172, 0.5906, 0.5529, 0.5906, 0.5734, 0.5482, 0.5734, 0.5482, 0.5529, 0.5906, 0.3032, 0.5906, 0.3181, 0.5482, 0.3181, 0.5482, 0.3032, 0.5906, 0.3743, 0.5906, 0.4101, 0.5482, 0.4101, 0.5482, 0.3743, 0.4838, 0.5999, 0.4838, 0.8032, 0.4688, 0.8032, 0.4688, 0.5999, 0.4838, 0.5999, 0.502, 0.6092, 0.502, 0.7939, 0.4838, 0.8032, 0.5273, 0.7687, 0.502, 0.7939, 0.502, 0.6092, 0.5273, 0.6344, 0.5435, 0.7368, 0.5273, 0.7687, 0.5273, 0.6344, 0.5435, 0.6663, 0.5491, 0.7015, 0.5435, 0.7368, 0.5435, 0.6663, 0.5748, 0.464, 0.5748, 0.4979, 0.5494, 0.4809, 0.5748, 0.4979, 0.5748, 0.464, 0.6056, 0.464, 0.6056, 0.4979, 0.5748, 0.6676, 0.5748, 0.6338, 0.6056, 0.6338, 0.6056, 0.6676, 0.3365, 0.8202, 0.3026, 0.8202, 0.3026, 0.7354, 0.3365, 0.7354, 0.2685, 0.6507, 0.3023, 0.6507, 0.3023, 0.7354, 0.2685, 0.7354, 0.5748, 0.6676, 0.5748, 0.71, 0.5494, 0.7354, 0.5494, 0.6507, 0.5748, 0.464, 0.5494, 0.4809, 0.5494, 0.3962, 0.5748, 0.4216, 0.6607, 0.6087, 0.6675, 0.617, 0.648, 0.617, 0.6548, 0.6087, 0.5647, 0.6567, 0.5714, 0.6651, 0.5519, 0.6651, 0.5587, 0.6567, 0.6803, 0.6567, 0.6871, 0.6651, 0.6676, 0.6651, 0.6744, 0.6567, 0.6607, 0.6567, 0.6675, 0.6651, 0.648, 0.6651, 0.6548, 0.6567, 0.6291, 0.6858, 0.6291, 0.7053, 0.6096, 0.7053, 0.6096, 0.6858, 0.6577, 0.6172, 0.6607, 0.6567, 0.6548, 0.6567, 0.6773, 0.6172, 0.6803, 0.6567, 0.6744, 0.6567, 0.5617, 0.6172, 0.5647, 0.6567, 0.5587, 0.6567, 0.6577, 0.5691, 0.6607, 0.6087, 0.6548, 0.6087, 0.6012, 0.6553, 0.6095, 0.6622, 0.5904, 0.6661, 0.5953, 0.6565, 0.6396, 0.6553, 0.6479, 0.6622, 0.6288, 0.6661, 0.6337, 0.6565, 0.6803, 0.7048, 0.6871, 0.7132, 0.6676, 0.7132, 0.6744, 0.7048, 0.6607, 0.7048, 0.6675, 0.7132, 0.648, 0.7132, 0.6548, 0.7048, 0.6095, 0.7053, 0.59, 0.7053, 0.59, 0.6858, 0.6095, 0.6858, 0.6577, 0.6652, 0.6607, 0.7048, 0.6548, 0.7048, 0.6773, 0.6652, 0.6803, 0.7048, 0.6744, 0.7048, 0.6288, 0.6172, 0.6396, 0.6553, 0.6337, 0.6565, 0.5904, 0.6172, 0.6012, 0.6553, 0.5953, 0.6565, 0.6237, 0.6075, 0.6287, 0.617, 0.6096, 0.6132, 0.6179, 0.6063, 0.6012, 0.6063, 0.6095, 0.6132, 0.5904, 0.617, 0.5953, 0.6075, 0.5627, 0.6063, 0.571, 0.6132, 0.5519, 0.617, 0.5569, 0.6075, 0.5647, 0.7048, 0.5714, 0.7132, 0.5519, 0.7132, 0.5587, 0.7048, 0.6095, 0.6857, 0.59, 0.6857, 0.59, 0.6662, 0.6095, 0.6662, 0.5617, 0.6652, 0.5647, 0.7048, 0.5587, 0.7048, 0.5519, 0.5681, 0.5627, 0.6063, 0.5569, 0.6075, 0.5904, 0.5681, 0.6012, 0.6063, 0.5953, 0.6075, 0.6287, 0.5681, 0.6237, 0.6075, 0.6179, 0.6063, 0.6396, 0.6063, 0.6479, 0.6132, 0.6288, 0.617, 0.6337, 0.6075, 0.582, 0.6063, 0.5902, 0.6132, 0.5711, 0.617, 0.5761, 0.6075, 0.6803, 0.6087, 0.6871, 0.617, 0.6676, 0.617, 0.6744, 0.6087, 0.6204, 0.6553, 0.6287, 0.6622, 0.6096, 0.6661, 0.6145, 0.6565, 0.6291, 0.6662, 0.6291, 0.6857, 0.6096, 0.6857, 0.6096, 0.6662, 0.6096, 0.6172, 0.6204, 0.6553, 0.6145, 0.6565, 0.6773, 0.5691, 0.6803, 0.6087, 0.6744, 0.6087, 0.5711, 0.5681, 0.582, 0.6063, 0.5761, 0.6075, 0.6288, 0.5681, 0.6396, 0.6063, 0.6337, 0.6075, 0.4629, 0.4626, 0.4685, 0.4979, 0.4339, 0.4979, 0.43, 0.4733, 0.4467, 0.4308, 0.4629, 0.4626, 0.43, 0.4733, 0.4187, 0.4511, 0.4214, 0.4055, 0.4467, 0.4308, 0.4187, 0.4511, 0.4011, 0.4335, 0.4032, 0.3962, 0.4214, 0.4055, 0.4011, 0.4335, 0.3884, 0.4271, 0.3884, 0.4271, 0.3882, 0.3962, 0.4032, 0.3962, 0.4685, 0.4979, 0.4629, 0.5332, 0.43, 0.5225, 0.4339, 0.4979, 0.4629, 0.5332, 0.4467, 0.565, 0.4187, 0.5446, 0.43, 0.5225, 0.4467, 0.565, 0.4214, 0.5903, 0.4011, 0.5622, 0.4187, 0.5446, 0.4011, 0.5622, 0.4214, 0.5903, 0.4032, 0.5996, 0.3884, 0.5687, 0.4032, 0.5996, 0.3882, 0.5996, 0.3884, 0.5687, 0.5435, 0.5332, 0.5106, 0.5225, 0.5144, 0.4979, 0.5491, 0.4979, 0.5273, 0.565, 0.4993, 0.5446, 0.5106, 0.5225, 0.5435, 0.5332, 0.502, 0.5903, 0.4817, 0.5622, 0.4993, 0.5446, 0.5273, 0.565, 0.4838, 0.5996, 0.4689, 0.5687, 0.4817, 0.5622, 0.502, 0.5903, 0.4689, 0.5687, 0.4838, 0.5996, 0.4688, 0.5996, 0.5491, 0.4979, 0.5144, 0.4979, 0.5106, 0.4733, 0.5435, 0.4626, 0.5435, 0.4626, 0.5106, 0.4733, 0.4993, 0.4511, 0.5273, 0.4308, 0.5273, 0.4308, 0.4993, 0.4511, 0.4817, 0.4335, 0.502, 0.4055, 0.4817, 0.4335, 0.4689, 0.4271, 0.4838, 0.3962, 0.502, 0.4055, 0.4838, 0.3962, 0.4689, 0.4271, 0.4688, 0.3962, 0.3269, 0.4519, 0.3269, 0.417, 0.3744, 0.417, 0.3744, 0.4519, 0.3269, 0.5216, 0.3269, 0.4868, 0.3744, 0.4868, 0.3744, 0.5216, 0.3269, 0.5914, 0.3269, 0.5565, 0.3744, 0.5565, 0.3744, 0.5914, 0.3269, 0.417, 0.3269, 0.397, 0.3744, 0.397, 0.3744, 0.417, 0.3269, 0.6463, 0.3269, 0.6263, 0.3744, 0.6263, 0.3744, 0.6463, 0.3269, 0.4868, 0.3269, 0.4519, 0.3744, 0.4519, 0.3744, 0.4868, 0.3269, 0.5565, 0.3269, 0.5216, 0.3744, 0.5216, 0.3744, 0.5565, 0.3269, 0.6263, 0.3269, 0.5914, 0.3744, 0.5914, 0.3744, 0.6263])
me_prop_lever_base_002.materials.append(mat_wood)
me_prop_lever_base_002.materials.append(mat_metal)
me_prop_lever_base_002.use_mirror_vertex_groups = False
me_prop_lever_base_002.update()

# ---- objects
ob_prop_lever_base = bpy.data.objects.new('prop-lever-base', me_prop_lever_base)
ob_prop_lever_arm = bpy.data.objects.new('prop-lever-arm', me_prop_lever_arm)
ob_prop_lever_base_001 = bpy.data.objects.new('prop-lever-base.001', me_prop_lever_base_002)

# ---- transforms, parenting, visibility, modifiers, constraints
ob_prop_lever_base.location = (0.0, 0.0, 0.3)
ob_prop_lever_base.lock_rotations_4d = False
ob_prop_lever_base.empty_display_type = 'ARROWS'
ob_prop_lever_base.lineart.crease_threshold = 0.0
_m = ob_prop_lever_base.modifiers.new('EdgeSplit', 'EDGE_SPLIT')
_m.use_edge_angle = False
ob_prop_lever_arm.location = (0.0, 0.0, 1.05)
_m = ob_prop_lever_arm.modifiers.new('EdgeSplit', 'EDGE_SPLIT')
_m.use_edge_angle = False
ob_prop_lever_base_001.location = (0.0, 0.0, 0.0)
ob_prop_lever_base_001.lock_rotations_4d = False
ob_prop_lever_base_001.empty_display_type = 'ARROWS'
ob_prop_lever_base_001.lineart.crease_threshold = 0.0
_m = ob_prop_lever_base_001.modifiers.new('EdgeSplit', 'EDGE_SPLIT')
_m.use_edge_angle = False

# ---- collection membership
col_collection.objects.link(ob_prop_lever_base)
col_collection.objects.link(ob_prop_lever_arm)
col_collection.objects.link(ob_prop_lever_base_001)

# ---- scene / render settings (as saved in the file)
scene.frame_start = 1; scene.frame_end = 250; scene.frame_set(1)
scene.render.engine = 'CYCLES'
scene.render.fps = 30
scene.cycles.sampling_pattern = 'TABULATED_SOBOL'
scene.cycles.bake_type = 'DIFFUSE'
scene.view_settings.view_transform = 'Filmic'
bpy.context.view_layer.update()

# ---- added for rendering (the .blend has no active camera and no usable light): camera, sun
cam_auto = bpy.data.cameras.new('AutoCamera')
cam_auto.lens = 50.0
cam_auto.sensor_width = 36.0
cam_auto.clip_end = 1000.0
ob_auto_camera = bpy.data.objects.new('AutoCamera', cam_auto)
scene.collection.objects.link(ob_auto_camera)
ob_auto_camera.location = (1.89435, -2.27322, 2.28423)
ob_auto_camera.rotation_euler = (1.09748, -7.21219e-08, 0.694738)
scene.camera = ob_auto_camera
light_auto_sun = bpy.data.lights.new('AutoSun', 'SUN')
light_auto_sun.energy = 3.0
light_auto_sun.angle = 0.0523599
ob_auto_sun = bpy.data.objects.new('AutoSun', light_auto_sun)
scene.collection.objects.link(ob_auto_sun)
ob_auto_sun.rotation_euler = (0.872665, 0.174533, 0.523599)
bpy.context.view_layer.update()

